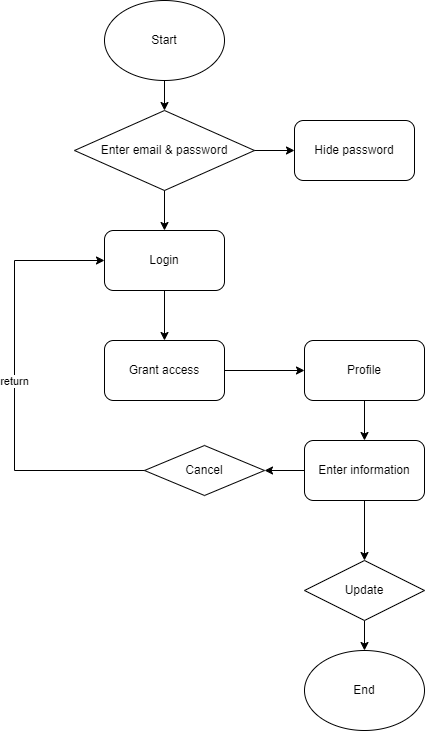

The diagram above was exported from draw.io. Its source (the exported page's mxGraphModel, read from the mxfile embedded in the PNG):
<mxGraphModel dx="1292" dy="974" grid="1" gridSize="10" guides="1" tooltips="1" connect="1" arrows="1" fold="1" page="1" pageScale="1" pageWidth="1169" pageHeight="1654" math="0" shadow="0">
  <root>
    <mxCell id="0" />
    <mxCell id="1" parent="0" />
    <mxCell id="wFyavX2d6aWN4LZ5axsC-2" value="Start" style="ellipse;whiteSpace=wrap;html=1;" vertex="1" parent="1">
      <mxGeometry x="410" y="80" width="120" height="80" as="geometry" />
    </mxCell>
    <mxCell id="wFyavX2d6aWN4LZ5axsC-3" value="Enter email &amp;amp; password" style="rhombus;whiteSpace=wrap;html=1;" vertex="1" parent="1">
      <mxGeometry x="380" y="190" width="180" height="80" as="geometry" />
    </mxCell>
    <mxCell id="wFyavX2d6aWN4LZ5axsC-4" value="" style="endArrow=classic;html=1;rounded=0;exitX=0.5;exitY=1;exitDx=0;exitDy=0;entryX=0.5;entryY=0;entryDx=0;entryDy=0;" edge="1" parent="1" source="wFyavX2d6aWN4LZ5axsC-2" target="wFyavX2d6aWN4LZ5axsC-3">
      <mxGeometry width="50" height="50" relative="1" as="geometry">
        <mxPoint x="540" y="450" as="sourcePoint" />
        <mxPoint x="590" y="400" as="targetPoint" />
      </mxGeometry>
    </mxCell>
    <mxCell id="wFyavX2d6aWN4LZ5axsC-6" value="Login" style="rounded=1;whiteSpace=wrap;html=1;" vertex="1" parent="1">
      <mxGeometry x="410" y="310" width="120" height="60" as="geometry" />
    </mxCell>
    <mxCell id="wFyavX2d6aWN4LZ5axsC-7" value="" style="endArrow=classic;html=1;rounded=0;exitX=0.5;exitY=1;exitDx=0;exitDy=0;entryX=0.5;entryY=0;entryDx=0;entryDy=0;" edge="1" parent="1" source="wFyavX2d6aWN4LZ5axsC-3" target="wFyavX2d6aWN4LZ5axsC-6">
      <mxGeometry width="50" height="50" relative="1" as="geometry">
        <mxPoint x="540" y="450" as="sourcePoint" />
        <mxPoint x="590" y="400" as="targetPoint" />
      </mxGeometry>
    </mxCell>
    <mxCell id="wFyavX2d6aWN4LZ5axsC-8" value="Hide password" style="rounded=1;whiteSpace=wrap;html=1;" vertex="1" parent="1">
      <mxGeometry x="600" y="200" width="120" height="60" as="geometry" />
    </mxCell>
    <mxCell id="wFyavX2d6aWN4LZ5axsC-9" value="" style="endArrow=classic;html=1;rounded=0;exitX=1;exitY=0.5;exitDx=0;exitDy=0;entryX=0;entryY=0.5;entryDx=0;entryDy=0;" edge="1" parent="1" source="wFyavX2d6aWN4LZ5axsC-3" target="wFyavX2d6aWN4LZ5axsC-8">
      <mxGeometry width="50" height="50" relative="1" as="geometry">
        <mxPoint x="540" y="450" as="sourcePoint" />
        <mxPoint x="590" y="400" as="targetPoint" />
      </mxGeometry>
    </mxCell>
    <mxCell id="wFyavX2d6aWN4LZ5axsC-10" value="Grant access" style="rounded=1;whiteSpace=wrap;html=1;" vertex="1" parent="1">
      <mxGeometry x="410" y="420" width="120" height="60" as="geometry" />
    </mxCell>
    <mxCell id="wFyavX2d6aWN4LZ5axsC-11" value="" style="endArrow=classic;html=1;rounded=0;exitX=0.5;exitY=1;exitDx=0;exitDy=0;entryX=0.5;entryY=0;entryDx=0;entryDy=0;" edge="1" parent="1" source="wFyavX2d6aWN4LZ5axsC-6" target="wFyavX2d6aWN4LZ5axsC-10">
      <mxGeometry width="50" height="50" relative="1" as="geometry">
        <mxPoint x="540" y="450" as="sourcePoint" />
        <mxPoint x="540" y="590" as="targetPoint" />
      </mxGeometry>
    </mxCell>
    <mxCell id="wFyavX2d6aWN4LZ5axsC-13" value="Profile" style="rounded=1;whiteSpace=wrap;html=1;" vertex="1" parent="1">
      <mxGeometry x="610" y="420" width="120" height="60" as="geometry" />
    </mxCell>
    <mxCell id="wFyavX2d6aWN4LZ5axsC-14" value="" style="endArrow=classic;html=1;rounded=0;exitX=1;exitY=0.5;exitDx=0;exitDy=0;entryX=0;entryY=0.5;entryDx=0;entryDy=0;" edge="1" parent="1" source="wFyavX2d6aWN4LZ5axsC-10" target="wFyavX2d6aWN4LZ5axsC-13">
      <mxGeometry width="50" height="50" relative="1" as="geometry">
        <mxPoint x="540" y="450" as="sourcePoint" />
        <mxPoint x="590" y="400" as="targetPoint" />
      </mxGeometry>
    </mxCell>
    <mxCell id="wFyavX2d6aWN4LZ5axsC-16" value="" style="endArrow=classic;html=1;rounded=0;entryX=0.5;entryY=0;entryDx=0;entryDy=0;exitX=0.5;exitY=1;exitDx=0;exitDy=0;" edge="1" parent="1" source="wFyavX2d6aWN4LZ5axsC-13">
      <mxGeometry width="50" height="50" relative="1" as="geometry">
        <mxPoint x="540" y="450" as="sourcePoint" />
        <mxPoint x="670" y="520" as="targetPoint" />
      </mxGeometry>
    </mxCell>
    <mxCell id="wFyavX2d6aWN4LZ5axsC-18" value="" style="endArrow=classic;html=1;rounded=0;entryX=0.5;entryY=0;entryDx=0;entryDy=0;exitX=0.5;exitY=1;exitDx=0;exitDy=0;" edge="1" parent="1" source="wFyavX2d6aWN4LZ5axsC-21">
      <mxGeometry width="50" height="50" relative="1" as="geometry">
        <mxPoint x="670" y="600" as="sourcePoint" />
        <mxPoint x="670" y="640" as="targetPoint" />
      </mxGeometry>
    </mxCell>
    <mxCell id="wFyavX2d6aWN4LZ5axsC-19" value="End" style="ellipse;whiteSpace=wrap;html=1;" vertex="1" parent="1">
      <mxGeometry x="610" y="730" width="120" height="80" as="geometry" />
    </mxCell>
    <mxCell id="wFyavX2d6aWN4LZ5axsC-20" value="" style="endArrow=classic;html=1;rounded=0;entryX=0.5;entryY=0;entryDx=0;entryDy=0;exitX=0.5;exitY=1;exitDx=0;exitDy=0;" edge="1" parent="1" target="wFyavX2d6aWN4LZ5axsC-19">
      <mxGeometry width="50" height="50" relative="1" as="geometry">
        <mxPoint x="670" y="700" as="sourcePoint" />
        <mxPoint x="590" y="400" as="targetPoint" />
      </mxGeometry>
    </mxCell>
    <mxCell id="wFyavX2d6aWN4LZ5axsC-21" value="Enter information" style="rounded=1;whiteSpace=wrap;html=1;" vertex="1" parent="1">
      <mxGeometry x="610" y="520" width="120" height="60" as="geometry" />
    </mxCell>
    <mxCell id="wFyavX2d6aWN4LZ5axsC-22" value="Update" style="rhombus;whiteSpace=wrap;html=1;" vertex="1" parent="1">
      <mxGeometry x="610" y="640" width="120" height="60" as="geometry" />
    </mxCell>
    <mxCell id="wFyavX2d6aWN4LZ5axsC-24" value="Cancel" style="rhombus;whiteSpace=wrap;html=1;" vertex="1" parent="1">
      <mxGeometry x="450" y="525" width="120" height="50" as="geometry" />
    </mxCell>
    <mxCell id="wFyavX2d6aWN4LZ5axsC-26" value="" style="endArrow=classic;html=1;rounded=0;entryX=1;entryY=0.5;entryDx=0;entryDy=0;exitX=0;exitY=0.5;exitDx=0;exitDy=0;" edge="1" parent="1" source="wFyavX2d6aWN4LZ5axsC-21" target="wFyavX2d6aWN4LZ5axsC-24">
      <mxGeometry width="50" height="50" relative="1" as="geometry">
        <mxPoint x="570" y="610" as="sourcePoint" />
        <mxPoint x="620" y="560" as="targetPoint" />
      </mxGeometry>
    </mxCell>
    <mxCell id="wFyavX2d6aWN4LZ5axsC-27" value="" style="endArrow=classic;html=1;rounded=0;exitX=0;exitY=0.5;exitDx=0;exitDy=0;entryX=0;entryY=0.5;entryDx=0;entryDy=0;" edge="1" parent="1" source="wFyavX2d6aWN4LZ5axsC-24" target="wFyavX2d6aWN4LZ5axsC-6">
      <mxGeometry width="50" height="50" relative="1" as="geometry">
        <mxPoint x="490" y="470" as="sourcePoint" />
        <mxPoint x="540" y="420" as="targetPoint" />
        <Array as="points">
          <mxPoint x="320" y="550" />
          <mxPoint x="320" y="340" />
        </Array>
      </mxGeometry>
    </mxCell>
    <mxCell id="wFyavX2d6aWN4LZ5axsC-28" value="return" style="edgeLabel;html=1;align=center;verticalAlign=middle;resizable=0;points=[];" vertex="1" connectable="0" parent="wFyavX2d6aWN4LZ5axsC-27">
      <mxGeometry x="0.0248" y="1" relative="1" as="geometry">
        <mxPoint as="offset" />
      </mxGeometry>
    </mxCell>
  </root>
</mxGraphModel>